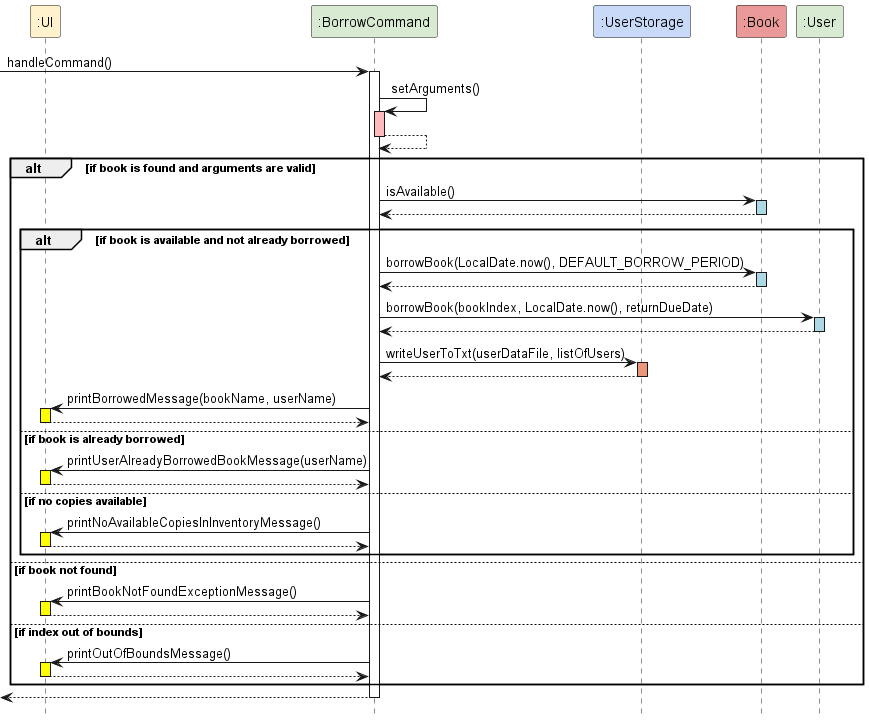

The diagram above was rendered by PlantUML. Its source (embedded in the PNG):
@startuml
' Define colors using preprocessor directives
!define UI_COLOR #FFF2CC
!define BORROW_COLOR #D9EAD3
!define USERSTORAGE_COLOR #C9DAF8
!define BOOK_COLOR #EA9999
!define USER_COLOR #D9EAD3

hide footbox

participant ":UI" as Ui UI_COLOR
participant ":BorrowCommand" as borCmd BORROW_COLOR
participant ":UserStorage" as uStorage USERSTORAGE_COLOR
participant ":Book" as book BOOK_COLOR
participant ":User" as user USER_COLOR

[-> borCmd : handleCommand()
activate borCmd

borCmd -> borCmd : setArguments()
activate borCmd #FFBBBB
borCmd --> borCmd
deactivate borCmd

alt if book is found and arguments are valid
    borCmd -> book : isAvailable()
    activate book #ADD8E6
    book --> borCmd
    deactivate book

    alt if book is available and not already borrowed
        borCmd -> book : borrowBook(LocalDate.now(), DEFAULT_BORROW_PERIOD)
        activate book #ADD8E6
        book --> borCmd
        deactivate book

        borCmd -> user : borrowBook(bookIndex, LocalDate.now(), returnDueDate)
        activate user #ADD8E6
        user --> borCmd
        deactivate user

        borCmd -> uStorage : writeUserToTxt(userDataFile, listOfUsers)
        activate uStorage #DarkSalmon
        uStorage --> borCmd
        deactivate uStorage

        borCmd -> Ui : printBorrowedMessage(bookName, userName)
        activate Ui #Yellow
        Ui --> borCmd
        deactivate Ui
    else if book is already borrowed
        borCmd -> Ui : printUserAlreadyBorrowedBookMessage(userName)
        activate Ui #Yellow
        Ui --> borCmd
        deactivate Ui
    else if no copies available
        borCmd -> Ui : printNoAvailableCopiesInInventoryMessage()
        activate Ui #Yellow
        Ui --> borCmd
        deactivate Ui
    end
else if book not found
    borCmd -> Ui : printBookNotFoundExceptionMessage()
    activate Ui #Yellow
    Ui --> borCmd
    deactivate Ui
else if index out of bounds
    borCmd -> Ui : printOutOfBoundsMessage()
    activate Ui #Yellow
    Ui --> borCmd
    deactivate Ui
end

[<-- borCmd
deactivate borCmd

@enduml